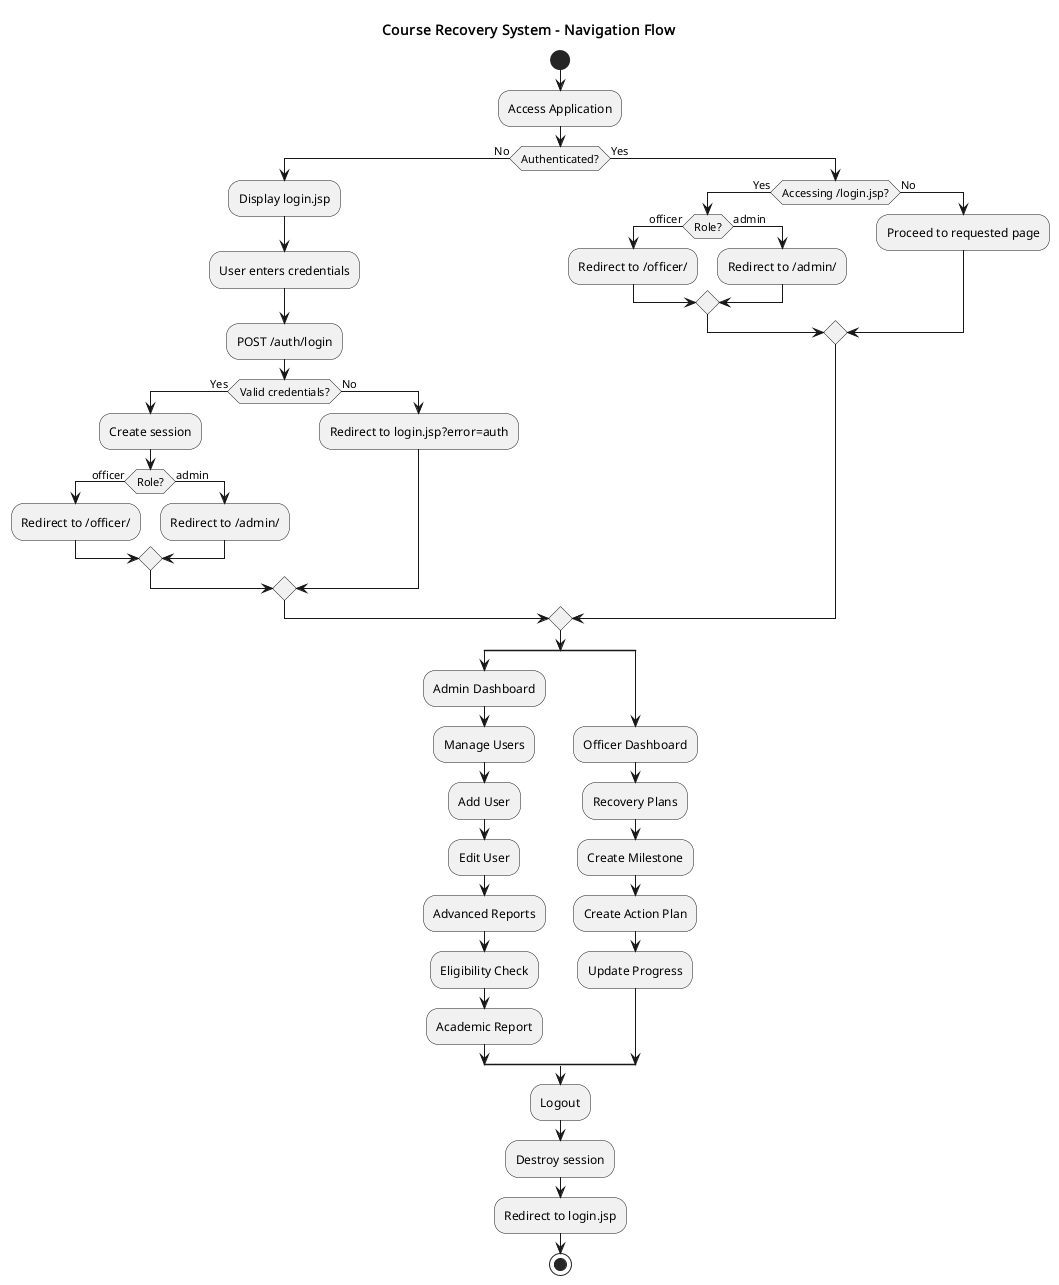

The diagram above was rendered by PlantUML. Its source (embedded in the PNG):
@startuml navigation-flow
title Course Recovery System - Navigation Flow

start

:Access Application;

if (Authenticated?) then (No)
  :Display login.jsp;
  :User enters credentials;
  :POST /auth/login;
  if (Valid credentials?) then (Yes)
    :Create session;
    if (Role?) then (officer)
      :Redirect to /officer/;
    else (admin)
      :Redirect to /admin/;
    endif
  else (No)
    :Redirect to login.jsp?error=auth;
  endif
else (Yes)
  if (Accessing /login.jsp?) then (Yes)
    if (Role?) then (officer)
      :Redirect to /officer/;
    else (admin)
      :Redirect to /admin/;
    endif
  else (No)
    :Proceed to requested page;
  endif
endif

split
  :Admin Dashboard;
  :Manage Users;
  :Add User;
  :Edit User;
  :Advanced Reports;
  :Eligibility Check;
  :Academic Report;
split again
  :Officer Dashboard;
  :Recovery Plans;
  :Create Milestone;
  :Create Action Plan;
  :Update Progress;
end split

:Logout;
:Destroy session;
:Redirect to login.jsp;

stop

@enduml